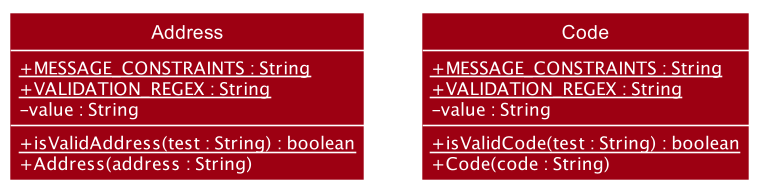

The diagram above was rendered by PlantUML. Its source (embedded in the PNG):
@startuml








skinparam BackgroundColor #FFFFFFF

skinparam Shadowing false

skinparam Class {
    FontColor #FFFFFF
    BorderThickness 1
    BorderColor #FFFFFF
    StereotypeFontColor #FFFFFF
    FontName Arial
    AttributeFontColor #FFFFFF
    AttributeIconSize 0
}

skinparam Actor {
    BorderColor #000000
    Color #000000
    FontName Arial
}

skinparam Sequence {
    MessageAlign center
    BoxFontSize 15
    BoxPadding 0
    BoxFontColor #FFFFFF
    FontName Arial
}

skinparam Participant {
    FontColor #FFFFFFF
    Padding 20
}

skinparam MinClassWidth 50
skinparam ParticipantPadding 10
skinparam Shadowing false
skinparam DefaultTextAlignment center
skinparam packageStyle Rectangle

hide footbox
hide members
hide circle

skinparam arrowThickness 1.1
skinparam classBackgroundColor #9D0012

show member

class Address {
   + {static} MESSAGE_CONSTRAINTS : String
   + {static} VALIDATION_REGEX : String
   - value : String

   + {static} isValidAddress(test : String) : boolean
   + Address(address : String)
}

class Code {
   + {static} MESSAGE_CONSTRAINTS : String
   + {static} VALIDATION_REGEX : String
   - value : String

   + {static} isValidCode(test : String) : boolean
   + Code(code : String)
}

@enduml